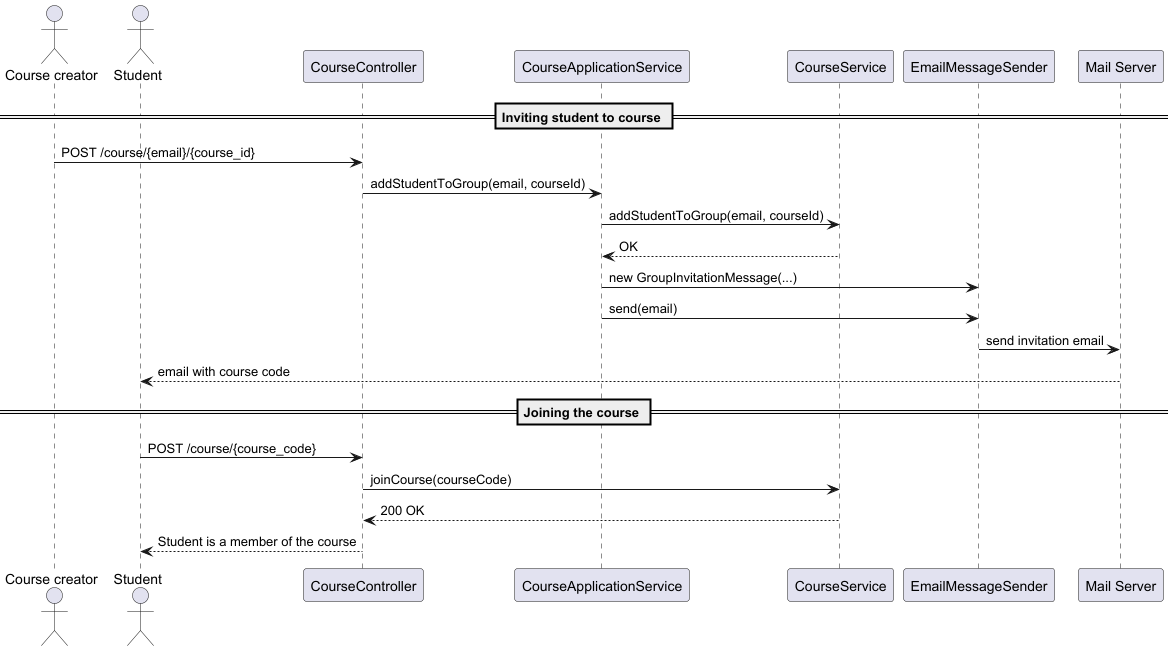

The diagram above was rendered by PlantUML. Its source (embedded in the PNG):
@startuml
actor "Course creator" as Admin
actor "Student" as User
participant "CourseController" as Controller
participant "CourseApplicationService" as AppService
participant "CourseService" as CourseService
participant "EmailMessageSender" as EmailSender
participant "Mail Server" as Mail

== Inviting student to course ==

Admin -> Controller : POST /course/{email}/{course_id}
Controller -> AppService : addStudentToGroup(email, courseId)

AppService -> CourseService : addStudentToGroup(email, courseId)
CourseService --> AppService : OK

AppService -> EmailSender : new GroupInvitationMessage(...)
AppService -> EmailSender : send(email)

EmailSender -> Mail : send invitation email
Mail --> User : email with course code

== Joining the course ==

User -> Controller : POST /course/{course_code}
Controller -> CourseService : joinCourse(courseCode)


CourseService --> Controller : 200 OK
Controller --> User : Student is a member of the course

@enduml